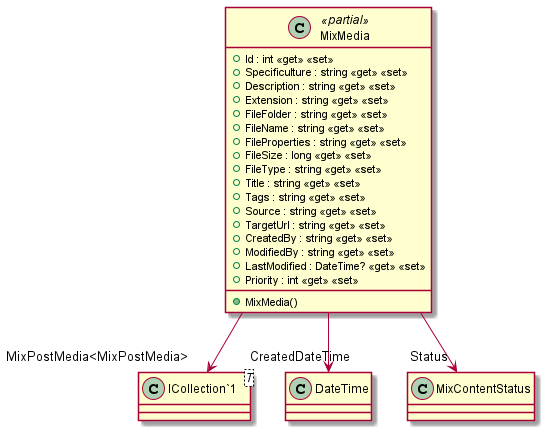

The diagram above was rendered by PlantUML. Its source (embedded in the PNG):
@startuml
class MixMedia <<partial>> {
    + MixMedia()
    + Id : int <<get>> <<set>>
    + Specificulture : string <<get>> <<set>>
    + Description : string <<get>> <<set>>
    + Extension : string <<get>> <<set>>
    + FileFolder : string <<get>> <<set>>
    + FileName : string <<get>> <<set>>
    + FileProperties : string <<get>> <<set>>
    + FileSize : long <<get>> <<set>>
    + FileType : string <<get>> <<set>>
    + Title : string <<get>> <<set>>
    + Tags : string <<get>> <<set>>
    + Source : string <<get>> <<set>>
    + TargetUrl : string <<get>> <<set>>
    + CreatedBy : string <<get>> <<set>>
    + ModifiedBy : string <<get>> <<set>>
    + LastModified : DateTime? <<get>> <<set>>
    + Priority : int <<get>> <<set>>
}
class "ICollection`1"<T> {
}
MixMedia --> "CreatedDateTime" DateTime
MixMedia --> "Status" MixContentStatus
MixMedia --> "MixPostMedia<MixPostMedia>" "ICollection`1"
@enduml